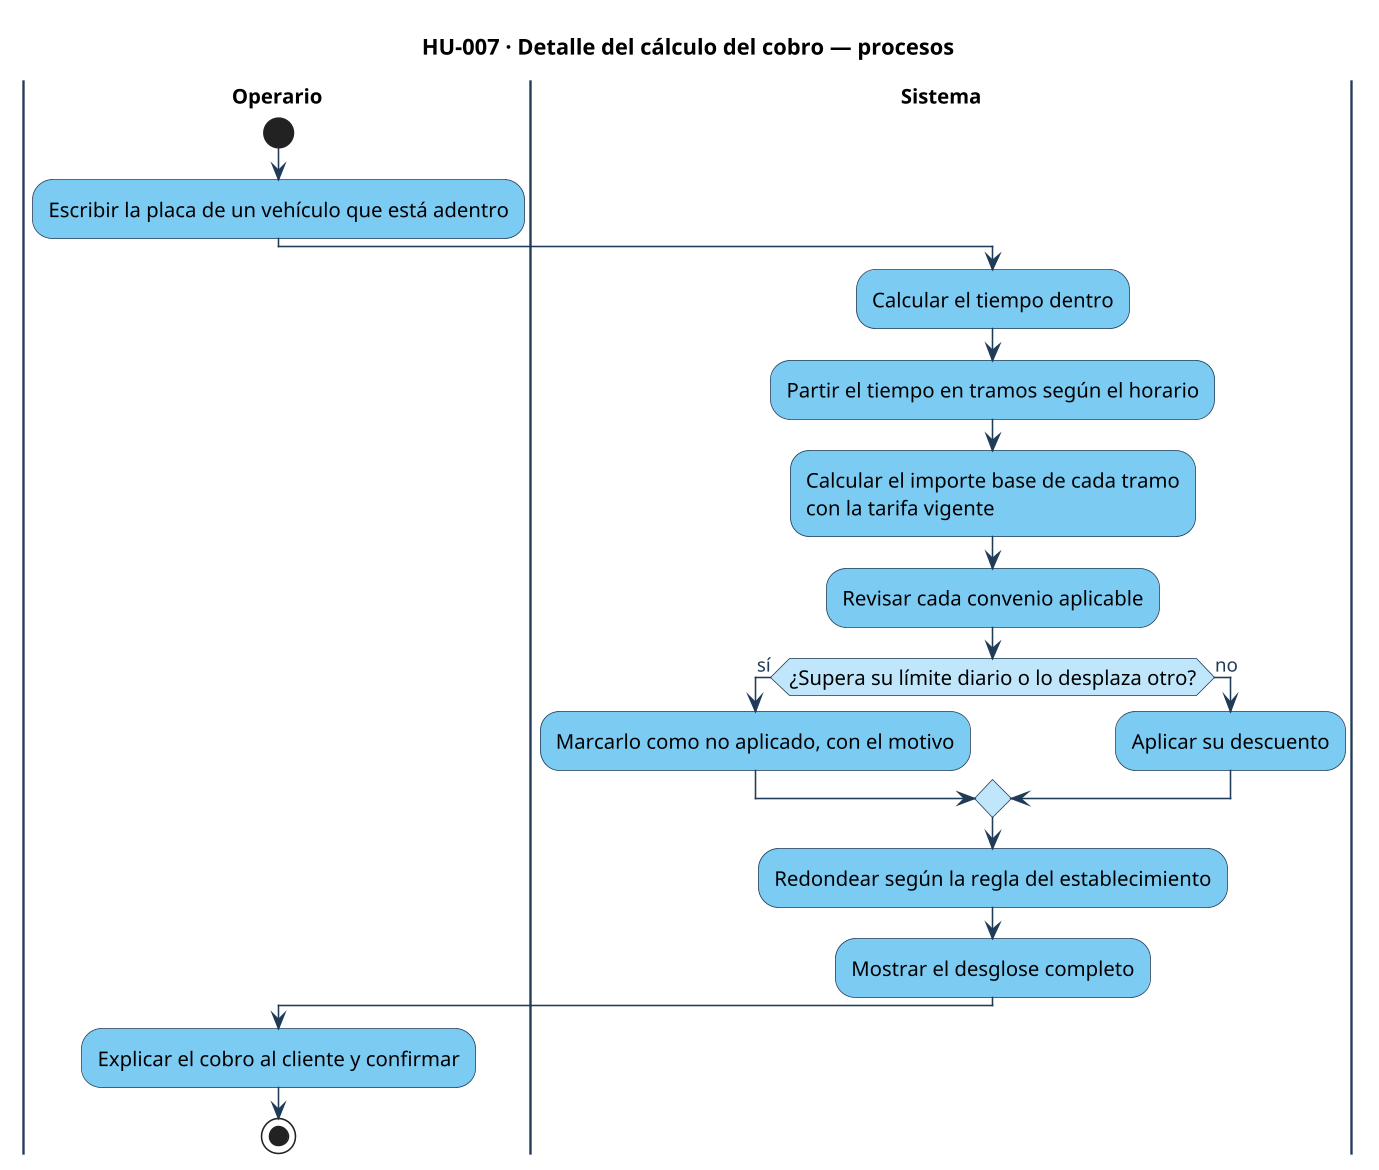

The diagram above was rendered by PlantUML. Its source (embedded in the PNG):
@startuml hu-007-procesos
skinparamlocked dpi 150
!include ../estilo.iuml
title HU-007 · Detalle del cálculo del cobro — procesos
|Operario|
start
:Escribir la placa de un vehículo que está adentro;
|Sistema|
:Calcular el tiempo dentro;
:Partir el tiempo en tramos según el horario;
:Calcular el importe base de cada tramo\ncon la tarifa vigente;
:Revisar cada convenio aplicable;
if (¿Supera su límite diario o lo desplaza otro?) then (sí)
  :Marcarlo como no aplicado, con el motivo;
else (no)
  :Aplicar su descuento;
endif
:Redondear según la regla del establecimiento;
:Mostrar el desglose completo;
|Operario|
:Explicar el cobro al cliente y confirmar;
stop
@enduml